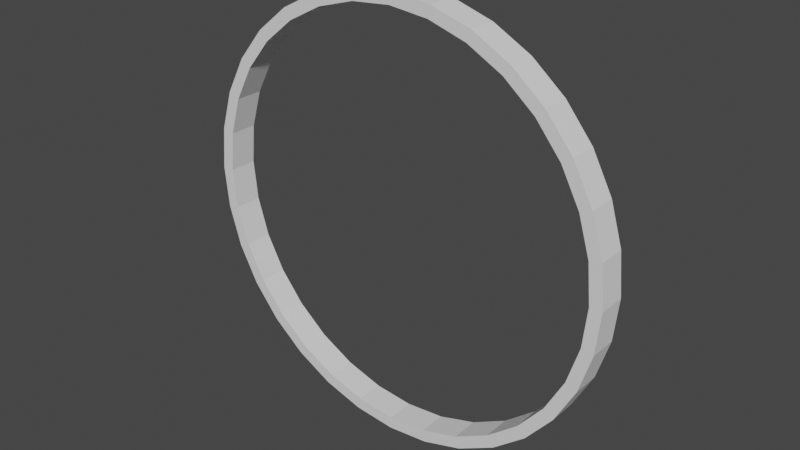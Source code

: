 # Source: rotate.blend  (saved by Blender 2.92.15; exported with 4.5.12 LTS)
import bpy
from mathutils import Matrix  # noqa: F401  (used for matrix-valued properties, if any)

bpy.ops.wm.read_factory_settings(use_empty=True)
scene = bpy.context.scene
scene.name = 'Scene'

# ---- collections
col_collection = bpy.data.collections.new('Collection'); scene.collection.children.link(col_collection)

# ---- world
world_world = bpy.data.worlds.new('World'); scene.world = world_world
world_world.use_nodes = True; world_world.node_tree.nodes.clear()
_N = world_world.node_tree.nodes; _L = world_world.node_tree.links
n0 = _N.new('ShaderNodeOutputWorld'); n0.name = 'World Output'; n0.location = (300, 300)
n1 = _N.new('ShaderNodeBackground'); n1.name = 'Background'; n1.location = (10, 300)
n1.inputs[0].default_value = (0.05088, 0.05088, 0.05088, 1.0)
_L.new(n1.outputs[0], n0.inputs[0])
n0.is_active_output = True
world_world.color = (0.05088, 0.05088, 0.05088)
world_world.use_sun_shadow = False
world_world.sun_shadow_jitter_overblur = 0.0

# ---- meshes
me_cylinder = bpy.data.meshes.new('Cylinder')
me_cylinder.from_pydata([(-2.165e-08, 0.0648, 0.9433), (-2.165e-08, -0.0648, 0.9433), (0.184, 0.0648, 0.9252), (0.184, -0.0648, 0.9252), (0.361, 0.0648, 0.8715), (0.361, -0.0648, 0.8715), (0.5241, 0.0648, 0.7843), (0.5241, -0.0648, 0.7843), (0.667, 0.0648, 0.667), (0.667, -0.0648, 0.667), (0.7843, 0.0648, 0.5241), (0.7843, -0.0648, 0.5241), (0.8715, 0.0648, 0.361), (0.8715, -0.0648, 0.361), (0.9252, 0.0648, 0.184), (0.9252, -0.0648, 0.184), (0.9433, 0.0648, 6.19e-08), (0.9433, -0.0648, 7.169e-08), (0.9252, 0.0648, -0.184), (0.9252, -0.0648, -0.184), (0.8715, 0.0648, -0.361), (0.8715, -0.0648, -0.361), (0.7843, 0.0648, -0.5241), (0.7843, -0.0648, -0.5241), (0.667, 0.0648, -0.667), (0.667, -0.0648, -0.667), (0.5241, 0.0648, -0.7843), (0.5241, -0.0648, -0.7843), (0.361, 0.0648, -0.8715), (0.361, -0.0648, -0.8715), (0.184, 0.0648, -0.9252), (0.184, -0.0648, -0.9252), (-3.084e-07, 0.0648, -0.9433), (-3.084e-07, -0.0648, -0.9433), (-0.184, 0.0648, -0.9252), (-0.184, -0.0648, -0.9252), (-0.361, 0.0648, -0.8715), (-0.361, -0.0648, -0.8715), (-0.5241, 0.0648, -0.7843), (-0.5241, -0.0648, -0.7843), (-0.667, 0.0648, -0.667), (-0.667, -0.0648, -0.667), (-0.7843, 0.0648, -0.5241), (-0.7843, -0.0648, -0.5241), (-0.8715, 0.0648, -0.361), (-0.8715, -0.0648, -0.361), (-0.9252, 0.0648, -0.184), (-0.9252, -0.0648, -0.184), (-0.9433, 0.0648, 9.089e-07), (-0.9433, -0.0648, 9.187e-07), (-0.9252, 0.0648, 0.184), (-0.9252, -0.0648, 0.184), (-0.8715, 0.0648, 0.361), (-0.8715, -0.0648, 0.361), (-0.7843, 0.0648, 0.5241), (-0.7843, -0.0648, 0.5241), (-0.667, 0.0648, 0.667), (-0.667, -0.0648, 0.667), (-0.5241, 0.0648, 0.7843), (-0.5241, -0.0648, 0.7843), (-0.361, 0.0648, 0.8715), (-0.361, -0.0648, 0.8715), (-0.184, 0.0648, 0.9252), (-0.184, -0.0648, 0.9252), (0.0, 0.0648, 1.0), (0.1951, 0.0648, 0.9808), (0.1951, -0.0648, 0.9808), (0.0, -0.0648, 1.0), (0.3827, 0.0648, 0.9239), (0.3827, -0.0648, 0.9239), (0.5556, 0.0648, 0.8315), (0.5556, -0.0648, 0.8315), (0.7071, 0.0648, 0.7071), (0.7071, -0.0648, 0.7071), (0.8315, 0.0648, 0.5556), (0.8315, -0.0648, 0.5556), (0.9239, 0.0648, 0.3827), (0.9239, -0.0648, 0.3827), (0.9808, 0.0648, 0.1951), (0.9808, -0.0648, 0.1951), (1.0, 0.0648, 7.061e-08), (1.0, -0.0648, 8.039e-08), (0.9808, 0.0648, -0.1951), (0.9808, -0.0648, -0.1951), (0.9239, 0.0648, -0.3827), (0.9239, -0.0648, -0.3827), (0.8315, 0.0648, -0.5556), (0.8315, -0.0648, -0.5556), (0.7071, 0.0648, -0.7071), (0.7071, -0.0648, -0.7071), (0.5556, 0.0648, -0.8315), (0.5556, -0.0648, -0.8315), (0.3827, 0.0648, -0.9239), (0.3827, -0.0648, -0.9239), (0.1951, 0.0648, -0.9808), (0.1951, -0.0648, -0.9808), (-3.258e-07, 0.0648, -1.0), (-3.258e-07, -0.0648, -1.0), (-0.1951, 0.0648, -0.9808), (-0.1951, -0.0648, -0.9808), (-0.3827, 0.0648, -0.9239), (-0.3827, -0.0648, -0.9239), (-0.5556, 0.0648, -0.8315), (-0.5556, -0.0648, -0.8315), (-0.7071, 0.0648, -0.7071), (-0.7071, -0.0648, -0.7071), (-0.8315, 0.0648, -0.5556), (-0.8315, -0.0648, -0.5556), (-0.9239, 0.0648, -0.3827), (-0.9239, -0.0648, -0.3827), (-0.9808, 0.0648, -0.1951), (-0.9808, -0.0648, -0.1951), (-1.0, 0.0648, 9.607e-07), (-1.0, -0.0648, 9.705e-07), (-0.9808, 0.0648, 0.1951), (-0.9808, -0.0648, 0.1951), (-0.9239, 0.0648, 0.3827), (-0.9239, -0.0648, 0.3827), (-0.8315, 0.0648, 0.5556), (-0.8315, -0.0648, 0.5556), (-0.7071, 0.0648, 0.7071), (-0.7071, -0.0648, 0.7071), (-0.5556, 0.0648, 0.8315), (-0.5556, -0.0648, 0.8315), (-0.3827, 0.0648, 0.9239), (-0.3827, -0.0648, 0.9239), (-0.1951, 0.0648, 0.9808), (-0.1951, -0.0648, 0.9808)], [], [(64, 67, 66, 65), (65, 66, 69, 68), (68, 69, 71, 70), (70, 71, 73, 72), (72, 73, 75, 74), (74, 75, 77, 76), (76, 77, 79, 78), (78, 79, 81, 80), (80, 81, 83, 82), (82, 83, 85, 84), (84, 85, 87, 86), (86, 87, 89, 88), (88, 89, 91, 90), (90, 91, 93, 92), (92, 93, 95, 94), (94, 95, 97, 96), (96, 97, 99, 98), (98, 99, 101, 100), (100, 101, 103, 102), (102, 103, 105, 104), (104, 105, 107, 106), (106, 107, 109, 108), (108, 109, 111, 110), (110, 111, 113, 112), (112, 113, 115, 114), (114, 115, 117, 116), (116, 117, 119, 118), (118, 119, 121, 120), (120, 121, 123, 122), (122, 123, 125, 124), (63, 61, 60, 62), (124, 125, 127, 126), (126, 127, 67, 64), (1, 63, 62, 0), (2, 0, 64, 65), (1, 3, 66, 67), (4, 2, 65, 68), (3, 5, 69, 66), (6, 4, 68, 70), (5, 7, 71, 69), (8, 6, 70, 72), (7, 9, 73, 71), (10, 8, 72, 74), (9, 11, 75, 73), (12, 10, 74, 76), (11, 13, 77, 75), (14, 12, 76, 78), (13, 15, 79, 77), (16, 14, 78, 80), (15, 17, 81, 79), (18, 16, 80, 82), (17, 19, 83, 81), (20, 18, 82, 84), (19, 21, 85, 83), (22, 20, 84, 86), (21, 23, 87, 85), (24, 22, 86, 88), (23, 25, 89, 87), (26, 24, 88, 90), (25, 27, 91, 89), (28, 26, 90, 92), (27, 29, 93, 91), (30, 28, 92, 94), (29, 31, 95, 93), (32, 30, 94, 96), (31, 33, 97, 95), (34, 32, 96, 98), (33, 35, 99, 97), (36, 34, 98, 100), (35, 37, 101, 99), (38, 36, 100, 102), (37, 39, 103, 101), (40, 38, 102, 104), (39, 41, 105, 103), (42, 40, 104, 106), (41, 43, 107, 105), (44, 42, 106, 108), (43, 45, 109, 107), (46, 44, 108, 110), (45, 47, 111, 109), (48, 46, 110, 112), (47, 49, 113, 111), (50, 48, 112, 114), (49, 51, 115, 113), (52, 50, 114, 116), (51, 53, 117, 115), (54, 52, 116, 118), (53, 55, 119, 117), (56, 54, 118, 120), (55, 57, 121, 119), (58, 56, 120, 122), (57, 59, 123, 121), (60, 58, 122, 124), (59, 61, 125, 123), (62, 60, 124, 126), (61, 63, 127, 125), (0, 62, 126, 64), (63, 1, 67, 127), (61, 59, 58, 60), (59, 57, 56, 58), (57, 55, 54, 56), (55, 53, 52, 54), (53, 51, 50, 52), (51, 49, 48, 50), (49, 47, 46, 48), (47, 45, 44, 46), (45, 43, 42, 44), (43, 41, 40, 42), (41, 39, 38, 40), (39, 37, 36, 38), (37, 35, 34, 36), (35, 33, 32, 34), (33, 31, 30, 32), (31, 29, 28, 30), (29, 27, 26, 28), (27, 25, 24, 26), (25, 23, 22, 24), (23, 21, 20, 22), (21, 19, 18, 20), (19, 17, 16, 18), (17, 15, 14, 16), (15, 13, 12, 14), (13, 11, 10, 12), (11, 9, 8, 10), (9, 7, 6, 8), (7, 5, 4, 6), (5, 3, 2, 4), (3, 1, 0, 2)])
_uv = me_cylinder.uv_layers.new(name='UVMap')
_uv.uv.foreach_set('vector', [1.0, 0.5, 1.0, 1.0, 0.9688, 1.0, 0.9688, 0.5, 0.9688, 0.5, 0.9688, 1.0, 0.9375, 1.0, 0.9375, 0.5, 0.9375, 0.5, 0.9375, 1.0, 0.9062, 1.0, 0.9062, 0.5, 0.9062, 0.5, 0.9062, 1.0, 0.875, 1.0, 0.875, 0.5, 0.875, 0.5, 0.875, 1.0, 0.8438, 1.0, 0.8438, 0.5, 0.8438, 0.5, 0.8438, 1.0, 0.8125, 1.0, 0.8125, 0.5, 0.8125, 0.5, 0.8125, 1.0, 0.7812, 1.0, 0.7812, 0.5, 0.7812, 0.5, 0.7812, 1.0, 0.75, 1.0, 0.75, 0.5, 0.75, 0.5, 0.75, 1.0, 0.7188, 1.0, 0.7188, 0.5, 0.7188, 0.5, 0.7188, 1.0, 0.6875, 1.0, 0.6875, 0.5, 0.6875, 0.5, 0.6875, 1.0, 0.6562, 1.0, 0.6562, 0.5, 0.6562, 0.5, 0.6562, 1.0, 0.625, 1.0, 0.625, 0.5, 0.625, 0.5, 0.625, 1.0, 0.5938, 1.0, 0.5938, 0.5, 0.5938, 0.5, 0.5938, 1.0, 0.5625, 1.0, 0.5625, 0.5, 0.5625, 0.5, 0.5625, 1.0, 0.5312, 1.0, 0.5312, 0.5, 0.5312, 0.5, 0.5312, 1.0, 0.5, 1.0, 0.5, 0.5, 0.5, 0.5, 0.5, 1.0, 0.4688, 1.0, 0.4688, 0.5, 0.4688, 0.5, 0.4688, 1.0, 0.4375, 1.0, 0.4375, 0.5, 0.4375, 0.5, 0.4375, 1.0, 0.4062, 1.0, 0.4062, 0.5, 0.4062, 0.5, 0.4062, 1.0, 0.375, 1.0, 0.375, 0.5, 0.375, 0.5, 0.375, 1.0, 0.3438, 1.0, 0.3438, 0.5, 0.3438, 0.5, 0.3438, 1.0, 0.3125, 1.0, 0.3125, 0.5, 0.3125, 0.5, 0.3125, 1.0, 0.2812, 1.0, 0.2812, 0.5, 0.2812, 0.5, 0.2812, 1.0, 0.25, 1.0, 0.25, 0.5, 0.25, 0.5, 0.25, 1.0, 0.2188, 1.0, 0.2188, 0.5, 0.2188, 0.5, 0.2188, 1.0, 0.1875, 1.0, 0.1875, 0.5, 0.1875, 0.5, 0.1875, 1.0, 0.1562, 1.0, 0.1562, 0.5, 0.1562, 0.5, 0.1562, 1.0, 0.125, 1.0, 0.125, 0.5, 0.125, 0.5, 0.125, 1.0, 0.09375, 1.0, 0.09375, 0.5, 0.09375, 0.5, 0.09375, 1.0, 0.0625, 1.0, 0.0625, 0.5, 0.2058, 0.472, 0.1634, 0.4592, 0.6634, 0.4592, 0.7058, 0.472, 0.0625, 0.5, 0.0625, 1.0, 0.03125, 1.0, 0.03125, 0.5, 0.03125, 0.5, 0.03125, 1.0, 0.0, 1.0, 0.0, 0.5, 0.25, 0.4764, 0.2058, 0.472, 0.7058, 0.472, 0.75, 0.4764, 0.7942, 0.472, 0.75, 0.4764, 0.75, 0.49, 0.7968, 0.4854, 0.25, 0.4764, 0.2942, 0.472, 0.2968, 0.4854, 0.25, 0.49, 0.8366, 0.4592, 0.7942, 0.472, 0.7968, 0.4854, 0.8418, 0.4717, 0.2942, 0.472, 0.3366, 0.4592, 0.3418, 0.4717, 0.2968, 0.4854, 0.8758, 0.4382, 0.8366, 0.4592, 0.8418, 0.4717, 0.8833, 0.4496, 0.3366, 0.4592, 0.3758, 0.4382, 0.3833, 0.4496, 0.3418, 0.4717, 0.9101, 0.4101, 0.8758, 0.4382, 0.8833, 0.4496, 0.9197, 0.4197, 0.3758, 0.4382, 0.4101, 0.4101, 0.4197, 0.4197, 0.3833, 0.4496, 0.9382, 0.3758, 0.9101, 0.4101, 0.9197, 0.4197, 0.9496, 0.3833, 0.4101, 0.4101, 0.4382, 0.3758, 0.4496, 0.3833, 0.4197, 0.4197, 0.9592, 0.3366, 0.9382, 0.3758, 0.9496, 0.3833, 0.9717, 0.3418, 0.4382, 0.3758, 0.4592, 0.3366, 0.4717, 0.3418, 0.4496, 0.3833, 0.972, 0.2942, 0.9592, 0.3366, 0.9717, 0.3418, 0.9854, 0.2968, 0.4592, 0.3366, 0.472, 0.2942, 0.4854, 0.2968, 0.4717, 0.3418, 0.9764, 0.25, 0.972, 0.2942, 0.9854, 0.2968, 0.99, 0.25, 0.472, 0.2942, 0.4764, 0.25, 0.49, 0.25, 0.4854, 0.2968, 0.972, 0.2058, 0.9764, 0.25, 0.99, 0.25, 0.9854, 0.2032, 0.4764, 0.25, 0.472, 0.2058, 0.4854, 0.2032, 0.49, 0.25, 0.9592, 0.1634, 0.972, 0.2058, 0.9854, 0.2032, 0.9717, 0.1582, 0.472, 0.2058, 0.4592, 0.1634, 0.4717, 0.1582, 0.4854, 0.2032, 0.9382, 0.1242, 0.9592, 0.1634, 0.9717, 0.1582, 0.9496, 0.1167, 0.4592, 0.1634, 0.4382, 0.1242, 0.4496, 0.1167, 0.4717, 0.1582, 0.9101, 0.08992, 0.9382, 0.1242, 0.9496, 0.1167, 0.9197, 0.08029, 0.4382, 0.1242, 0.4101, 0.08992, 0.4197, 0.08029, 0.4496, 0.1167, 0.8758, 0.06176, 0.9101, 0.08992, 0.9197, 0.08029, 0.8833, 0.05045, 0.4101, 0.08992, 0.3758, 0.06176, 0.3833, 0.05045, 0.4197, 0.08029, 0.8366, 0.04084, 0.8758, 0.06176, 0.8833, 0.05045, 0.8418, 0.02827, 0.3758, 0.06176, 0.3366, 0.04084, 0.3418, 0.02827, 0.3833, 0.05045, 0.7942, 0.02796, 0.8366, 0.04084, 0.8418, 0.02827, 0.7968, 0.01461, 0.3366, 0.04084, 0.2942, 0.02796, 0.2968, 0.01461, 0.3418, 0.02827, 0.75, 0.02361, 0.7942, 0.02796, 0.7968, 0.01461, 0.75, 0.01, 0.2942, 0.02796, 0.25, 0.02361, 0.25, 0.01, 0.2968, 0.01461, 0.7058, 0.02796, 0.75, 0.02361, 0.75, 0.01, 0.7032, 0.01461, 0.25, 0.02361, 0.2058, 0.02796, 0.2032, 0.01461, 0.25, 0.01, 0.6634, 0.04084, 0.7058, 0.02796, 0.7032, 0.01461, 0.6582, 0.02827, 0.2058, 0.02796, 0.1634, 0.04084, 0.1582, 0.02827, 0.2032, 0.01461, 0.6242, 0.06176, 0.6634, 0.04084, 0.6582, 0.02827, 0.6167, 0.05045, 0.1634, 0.04084, 0.1242, 0.06176, 0.1167, 0.05045, 0.1582, 0.02827, 0.5899, 0.08992, 0.6242, 0.06176, 0.6167, 0.05045, 0.5803, 0.08029, 0.1242, 0.06176, 0.08992, 0.08992, 0.08029, 0.08029, 0.1167, 0.05045, 0.5618, 0.1242, 0.5899, 0.08992, 0.5803, 0.08029, 0.5504, 0.1167, 0.08992, 0.08992, 0.06176, 0.1242, 0.05045, 0.1167, 0.08029, 0.08029, 0.5408, 0.1634, 0.5618, 0.1242, 0.5504, 0.1167, 0.5283, 0.1582, 0.06176, 0.1242, 0.04084, 0.1634, 0.02827, 0.1582, 0.05045, 0.1167, 0.528, 0.2058, 0.5408, 0.1634, 0.5283, 0.1582, 0.5146, 0.2032, 0.04084, 0.1634, 0.02796, 0.2058, 0.01461, 0.2032, 0.02827, 0.1582, 0.5236, 0.25, 0.528, 0.2058, 0.5146, 0.2032, 0.51, 0.25, 0.02796, 0.2058, 0.02361, 0.25, 0.01, 0.25, 0.01461, 0.2032, 0.528, 0.2942, 0.5236, 0.25, 0.51, 0.25, 0.5146, 0.2968, 0.02361, 0.25, 0.02796, 0.2942, 0.01461, 0.2968, 0.01, 0.25, 0.5408, 0.3366, 0.528, 0.2942, 0.5146, 0.2968, 0.5283, 0.3418, 0.02796, 0.2942, 0.04084, 0.3366, 0.02827, 0.3418, 0.01461, 0.2968, 0.5618, 0.3758, 0.5408, 0.3366, 0.5283, 0.3418, 0.5504, 0.3833, 0.04084, 0.3366, 0.06176, 0.3758, 0.05045, 0.3833, 0.02827, 0.3418, 0.5899, 0.4101, 0.5618, 0.3758, 0.5504, 0.3833, 0.5803, 0.4197, 0.06176, 0.3758, 0.08992, 0.4101, 0.08029, 0.4197, 0.05045, 0.3833, 0.6242, 0.4382, 0.5899, 0.4101, 0.5803, 0.4197, 0.6167, 0.4496, 0.08992, 0.4101, 0.1242, 0.4382, 0.1167, 0.4496, 0.08029, 0.4197, 0.6634, 0.4592, 0.6242, 0.4382, 0.6167, 0.4496, 0.6582, 0.4717, 0.1242, 0.4382, 0.1634, 0.4592, 0.1582, 0.4717, 0.1167, 0.4496, 0.7058, 0.472, 0.6634, 0.4592, 0.6582, 0.4717, 0.7032, 0.4854, 0.1634, 0.4592, 0.2058, 0.472, 0.2032, 0.4854, 0.1582, 0.4717, 0.75, 0.4764, 0.7058, 0.472, 0.7032, 0.4854, 0.75, 0.49, 0.2058, 0.472, 0.25, 0.4764, 0.25, 0.49, 0.2032, 0.4854, 0.1634, 0.4592, 0.1242, 0.4382, 0.6242, 0.4382, 0.6634, 0.4592, 0.1242, 0.4382, 0.08992, 0.4101, 0.5899, 0.4101, 0.6242, 0.4382, 0.08992, 0.4101, 0.06176, 0.3758, 0.5618, 0.3758, 0.5899, 0.4101, 0.06176, 0.3758, 0.04084, 0.3366, 0.5408, 0.3366, 0.5618, 0.3758, 0.04084, 0.3366, 0.02796, 0.2942, 0.528, 0.2942, 0.5408, 0.3366, 0.02796, 0.2942, 0.02361, 0.25, 0.5236, 0.25, 0.528, 0.2942, 0.02361, 0.25, 0.02796, 0.2058, 0.528, 0.2058, 0.5236, 0.25, 0.02796, 0.2058, 0.04084, 0.1634, 0.5408, 0.1634, 0.528, 0.2058, 0.04084, 0.1634, 0.06176, 0.1242, 0.5618, 0.1242, 0.5408, 0.1634, 0.06176, 0.1242, 0.08992, 0.08992, 0.5899, 0.08992, 0.5618, 0.1242, 0.08992, 0.08992, 0.1242, 0.06176, 0.6242, 0.06176, 0.5899, 0.08992, 0.1242, 0.06176, 0.1634, 0.04084, 0.6634, 0.04084, 0.6242, 0.06176, 0.1634, 0.04084, 0.2058, 0.02796, 0.7058, 0.02796, 0.6634, 0.04084, 0.2058, 0.02796, 0.25, 0.02361, 0.75, 0.02361, 0.7058, 0.02796, 0.25, 0.02361, 0.2942, 0.02796, 0.7942, 0.02796, 0.75, 0.02361, 0.2942, 0.02796, 0.3366, 0.04084, 0.8366, 0.04084, 0.7942, 0.02796, 0.3366, 0.04084, 0.3758, 0.06176, 0.8758, 0.06176, 0.8366, 0.04084, 0.3758, 0.06176, 0.4101, 0.08992, 0.9101, 0.08992, 0.8758, 0.06176, 0.4101, 0.08992, 0.4382, 0.1242, 0.9382, 0.1242, 0.9101, 0.08992, 0.4382, 0.1242, 0.4592, 0.1634, 0.9592, 0.1634, 0.9382, 0.1242, 0.4592, 0.1634, 0.472, 0.2058, 0.972, 0.2058, 0.9592, 0.1634, 0.472, 0.2058, 0.4764, 0.25, 0.9764, 0.25, 0.972, 0.2058, 0.4764, 0.25, 0.472, 0.2942, 0.972, 0.2942, 0.9764, 0.25, 0.472, 0.2942, 0.4592, 0.3366, 0.9592, 0.3366, 0.972, 0.2942, 0.4592, 0.3366, 0.4382, 0.3758, 0.9382, 0.3758, 0.9592, 0.3366, 0.4382, 0.3758, 0.4101, 0.4101, 0.9101, 0.4101, 0.9382, 0.3758, 0.4101, 0.4101, 0.3758, 0.4382, 0.8758, 0.4382, 0.9101, 0.4101, 0.3758, 0.4382, 0.3366, 0.4592, 0.8366, 0.4592, 0.8758, 0.4382, 0.3366, 0.4592, 0.2942, 0.472, 0.7942, 0.472, 0.8366, 0.4592, 0.2942, 0.472, 0.25, 0.4764, 0.75, 0.4764, 0.7942, 0.472])
me_cylinder.use_remesh_fix_poles = True
me_cylinder.use_remesh_preserve_attributes = False
me_cylinder.use_mirror_vertex_groups = False
me_cylinder.update()

# ---- objects
ob_cylinder = bpy.data.objects.new('Cylinder', me_cylinder)

# ---- transforms, parenting, visibility, modifiers, constraints
ob_cylinder.location = (0.0, 0.0, 0.0)
ob_cylinder.lineart.crease_threshold = 0.0

# ---- collection membership
col_collection.objects.link(ob_cylinder)

# ---- scene / render settings (as saved in the file)
scene.frame_start = 1; scene.frame_end = 250; scene.frame_set(1)
scene.render.engine = 'BLENDER_EEVEE_NEXT'
scene.cycles.use_denoising = False
scene.cycles.samples = 128
scene.cycles.sampling_pattern = 'TABULATED_SOBOL'
scene.cycles.use_adaptive_sampling = False
scene.cycles.use_light_tree = False
scene.view_settings.view_transform = 'Filmic'
bpy.context.view_layer.update()

# ---- added for rendering (the .blend has no active camera and no usable light): camera, sun
cam_auto = bpy.data.cameras.new('AutoCamera')
cam_auto.lens = 50.0
cam_auto.sensor_width = 36.0
cam_auto.clip_end = 1000.0
ob_auto_camera = bpy.data.objects.new('AutoCamera', cam_auto)
scene.collection.objects.link(ob_auto_camera)
ob_auto_camera.location = (2.61968, -3.14361, 2.09574)
ob_auto_camera.rotation_euler = (1.09748, -7.21219e-08, 0.694738)
scene.camera = ob_auto_camera
light_auto_sun = bpy.data.lights.new('AutoSun', 'SUN')
light_auto_sun.energy = 3.0
light_auto_sun.angle = 0.0523599
ob_auto_sun = bpy.data.objects.new('AutoSun', light_auto_sun)
scene.collection.objects.link(ob_auto_sun)
ob_auto_sun.rotation_euler = (0.872665, 0.174533, 0.523599)
bpy.context.view_layer.update()
